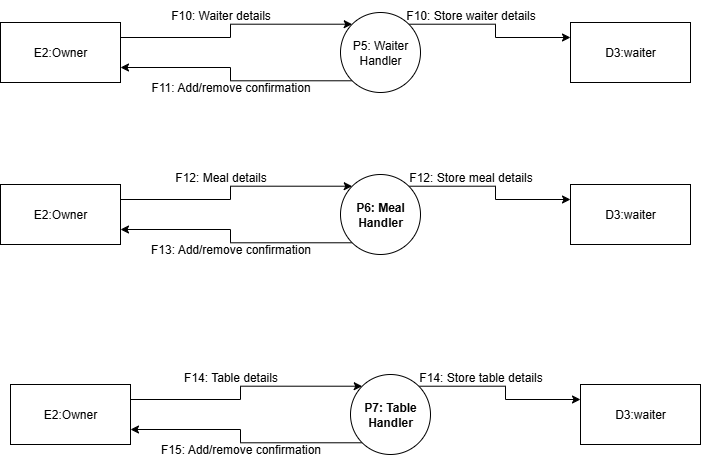

The diagram above was exported from draw.io. Its source (the exported page's mxGraphModel, read from the mxfile embedded in the PNG):
<mxGraphModel dx="1024" dy="544" grid="1" gridSize="10" guides="1" tooltips="1" connect="1" arrows="1" fold="1" page="1" pageScale="1" pageWidth="850" pageHeight="1100" math="0" shadow="0">
  <root>
    <mxCell id="0" />
    <mxCell id="1" parent="0" />
    <mxCell id="5BjwkAj13ddtfXI343Mm-4" style="edgeStyle=orthogonalEdgeStyle;rounded=0;orthogonalLoop=1;jettySize=auto;html=1;exitX=1;exitY=0.25;exitDx=0;exitDy=0;entryX=0;entryY=0;entryDx=0;entryDy=0;" edge="1" parent="1" source="5BjwkAj13ddtfXI343Mm-1" target="5BjwkAj13ddtfXI343Mm-3">
      <mxGeometry relative="1" as="geometry" />
    </mxCell>
    <mxCell id="5BjwkAj13ddtfXI343Mm-1" value="E2:Owner " style="rounded=0;whiteSpace=wrap;html=1;" vertex="1" parent="1">
      <mxGeometry x="130" y="110" width="120" height="60" as="geometry" />
    </mxCell>
    <mxCell id="5BjwkAj13ddtfXI343Mm-2" value="D3:waiter" style="rounded=0;whiteSpace=wrap;html=1;" vertex="1" parent="1">
      <mxGeometry x="700" y="110" width="120" height="60" as="geometry" />
    </mxCell>
    <mxCell id="5BjwkAj13ddtfXI343Mm-5" style="edgeStyle=orthogonalEdgeStyle;rounded=0;orthogonalLoop=1;jettySize=auto;html=1;exitX=0;exitY=1;exitDx=0;exitDy=0;entryX=1;entryY=0.75;entryDx=0;entryDy=0;" edge="1" parent="1" source="5BjwkAj13ddtfXI343Mm-3" target="5BjwkAj13ddtfXI343Mm-1">
      <mxGeometry relative="1" as="geometry" />
    </mxCell>
    <mxCell id="5BjwkAj13ddtfXI343Mm-6" style="edgeStyle=orthogonalEdgeStyle;rounded=0;orthogonalLoop=1;jettySize=auto;html=1;exitX=1;exitY=0;exitDx=0;exitDy=0;entryX=0;entryY=0.25;entryDx=0;entryDy=0;" edge="1" parent="1" source="5BjwkAj13ddtfXI343Mm-3" target="5BjwkAj13ddtfXI343Mm-2">
      <mxGeometry relative="1" as="geometry" />
    </mxCell>
    <mxCell id="5BjwkAj13ddtfXI343Mm-3" value="P5: Waiter Handler" style="ellipse;whiteSpace=wrap;html=1;aspect=fixed;" vertex="1" parent="1">
      <mxGeometry x="470" y="100" width="80" height="80" as="geometry" />
    </mxCell>
    <mxCell id="5BjwkAj13ddtfXI343Mm-7" value="F10: Waiter details" style="text;html=1;align=center;verticalAlign=middle;resizable=0;points=[];autosize=1;strokeColor=none;fillColor=none;" vertex="1" parent="1">
      <mxGeometry x="290" y="88" width="120" height="30" as="geometry" />
    </mxCell>
    <mxCell id="5BjwkAj13ddtfXI343Mm-8" value="F10: Store waiter details" style="text;html=1;align=center;verticalAlign=middle;resizable=0;points=[];autosize=1;strokeColor=none;fillColor=none;" vertex="1" parent="1">
      <mxGeometry x="525" y="88" width="150" height="30" as="geometry" />
    </mxCell>
    <mxCell id="5BjwkAj13ddtfXI343Mm-9" value="F11: Add/remove confirmation" style="text;html=1;align=center;verticalAlign=middle;resizable=0;points=[];autosize=1;strokeColor=none;fillColor=none;" vertex="1" parent="1">
      <mxGeometry x="270" y="160" width="180" height="30" as="geometry" />
    </mxCell>
    <mxCell id="5BjwkAj13ddtfXI343Mm-10" style="edgeStyle=orthogonalEdgeStyle;rounded=0;orthogonalLoop=1;jettySize=auto;html=1;exitX=1;exitY=0.25;exitDx=0;exitDy=0;entryX=0;entryY=0;entryDx=0;entryDy=0;" edge="1" parent="1" source="5BjwkAj13ddtfXI343Mm-11" target="5BjwkAj13ddtfXI343Mm-15">
      <mxGeometry relative="1" as="geometry" />
    </mxCell>
    <mxCell id="5BjwkAj13ddtfXI343Mm-11" value="E2:Owner " style="rounded=0;whiteSpace=wrap;html=1;" vertex="1" parent="1">
      <mxGeometry x="130" y="272" width="120" height="60" as="geometry" />
    </mxCell>
    <mxCell id="5BjwkAj13ddtfXI343Mm-12" value="D3:waiter" style="rounded=0;whiteSpace=wrap;html=1;" vertex="1" parent="1">
      <mxGeometry x="700" y="272" width="120" height="60" as="geometry" />
    </mxCell>
    <mxCell id="5BjwkAj13ddtfXI343Mm-13" style="edgeStyle=orthogonalEdgeStyle;rounded=0;orthogonalLoop=1;jettySize=auto;html=1;exitX=0;exitY=1;exitDx=0;exitDy=0;entryX=1;entryY=0.75;entryDx=0;entryDy=0;" edge="1" parent="1" source="5BjwkAj13ddtfXI343Mm-15" target="5BjwkAj13ddtfXI343Mm-11">
      <mxGeometry relative="1" as="geometry" />
    </mxCell>
    <mxCell id="5BjwkAj13ddtfXI343Mm-14" style="edgeStyle=orthogonalEdgeStyle;rounded=0;orthogonalLoop=1;jettySize=auto;html=1;exitX=1;exitY=0;exitDx=0;exitDy=0;entryX=0;entryY=0.25;entryDx=0;entryDy=0;" edge="1" parent="1" source="5BjwkAj13ddtfXI343Mm-15" target="5BjwkAj13ddtfXI343Mm-12">
      <mxGeometry relative="1" as="geometry" />
    </mxCell>
    <mxCell id="5BjwkAj13ddtfXI343Mm-15" value="&lt;strong data-end=&quot;563&quot; data-start=&quot;543&quot;&gt;P6: Meal Handler&lt;/strong&gt;" style="ellipse;whiteSpace=wrap;html=1;aspect=fixed;" vertex="1" parent="1">
      <mxGeometry x="470" y="262" width="80" height="80" as="geometry" />
    </mxCell>
    <mxCell id="5BjwkAj13ddtfXI343Mm-16" value="F12: Meal details" style="text;html=1;align=center;verticalAlign=middle;resizable=0;points=[];autosize=1;strokeColor=none;fillColor=none;" vertex="1" parent="1">
      <mxGeometry x="295" y="250" width="110" height="30" as="geometry" />
    </mxCell>
    <mxCell id="5BjwkAj13ddtfXI343Mm-17" value="F12: Store meal details" style="text;html=1;align=center;verticalAlign=middle;resizable=0;points=[];autosize=1;strokeColor=none;fillColor=none;" vertex="1" parent="1">
      <mxGeometry x="525" y="250" width="150" height="30" as="geometry" />
    </mxCell>
    <mxCell id="5BjwkAj13ddtfXI343Mm-18" value="F13: Add/remove confirmation" style="text;html=1;align=center;verticalAlign=middle;resizable=0;points=[];autosize=1;strokeColor=none;fillColor=none;" vertex="1" parent="1">
      <mxGeometry x="270" y="322" width="180" height="30" as="geometry" />
    </mxCell>
    <mxCell id="5BjwkAj13ddtfXI343Mm-19" style="edgeStyle=orthogonalEdgeStyle;rounded=0;orthogonalLoop=1;jettySize=auto;html=1;exitX=1;exitY=0.25;exitDx=0;exitDy=0;entryX=0;entryY=0;entryDx=0;entryDy=0;" edge="1" parent="1" source="5BjwkAj13ddtfXI343Mm-20" target="5BjwkAj13ddtfXI343Mm-24">
      <mxGeometry relative="1" as="geometry" />
    </mxCell>
    <mxCell id="5BjwkAj13ddtfXI343Mm-20" value="E2:Owner " style="rounded=0;whiteSpace=wrap;html=1;" vertex="1" parent="1">
      <mxGeometry x="140" y="472" width="120" height="60" as="geometry" />
    </mxCell>
    <mxCell id="5BjwkAj13ddtfXI343Mm-21" value="D3:waiter" style="rounded=0;whiteSpace=wrap;html=1;" vertex="1" parent="1">
      <mxGeometry x="710" y="472" width="120" height="60" as="geometry" />
    </mxCell>
    <mxCell id="5BjwkAj13ddtfXI343Mm-22" style="edgeStyle=orthogonalEdgeStyle;rounded=0;orthogonalLoop=1;jettySize=auto;html=1;exitX=0;exitY=1;exitDx=0;exitDy=0;entryX=1;entryY=0.75;entryDx=0;entryDy=0;" edge="1" parent="1" source="5BjwkAj13ddtfXI343Mm-24" target="5BjwkAj13ddtfXI343Mm-20">
      <mxGeometry relative="1" as="geometry" />
    </mxCell>
    <mxCell id="5BjwkAj13ddtfXI343Mm-23" style="edgeStyle=orthogonalEdgeStyle;rounded=0;orthogonalLoop=1;jettySize=auto;html=1;exitX=1;exitY=0;exitDx=0;exitDy=0;entryX=0;entryY=0.25;entryDx=0;entryDy=0;" edge="1" parent="1" source="5BjwkAj13ddtfXI343Mm-24" target="5BjwkAj13ddtfXI343Mm-21">
      <mxGeometry relative="1" as="geometry" />
    </mxCell>
    <mxCell id="5BjwkAj13ddtfXI343Mm-24" value="&lt;strong data-end=&quot;891&quot; data-start=&quot;870&quot;&gt;P7: Table Handler&lt;/strong&gt;" style="ellipse;whiteSpace=wrap;html=1;aspect=fixed;" vertex="1" parent="1">
      <mxGeometry x="480" y="462" width="80" height="80" as="geometry" />
    </mxCell>
    <mxCell id="5BjwkAj13ddtfXI343Mm-25" value="F14: Table details" style="text;html=1;align=center;verticalAlign=middle;resizable=0;points=[];autosize=1;strokeColor=none;fillColor=none;" vertex="1" parent="1">
      <mxGeometry x="300" y="450" width="120" height="30" as="geometry" />
    </mxCell>
    <mxCell id="5BjwkAj13ddtfXI343Mm-26" value="F14: Store table details" style="text;html=1;align=center;verticalAlign=middle;resizable=0;points=[];autosize=1;strokeColor=none;fillColor=none;" vertex="1" parent="1">
      <mxGeometry x="535" y="450" width="150" height="30" as="geometry" />
    </mxCell>
    <mxCell id="5BjwkAj13ddtfXI343Mm-27" value="F15: Add/remove confirmation" style="text;html=1;align=center;verticalAlign=middle;resizable=0;points=[];autosize=1;strokeColor=none;fillColor=none;" vertex="1" parent="1">
      <mxGeometry x="280" y="522" width="180" height="30" as="geometry" />
    </mxCell>
  </root>
</mxGraphModel>